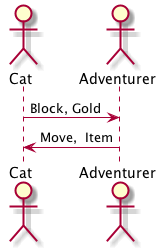

The diagram above was rendered by PlantUML. Its source (embedded in the PNG):
@startuml
actor Cat
actor Adventurer
Cat -> Adventurer: Block, Gold
Adventurer -> Cat: Move,  Item

@enduml